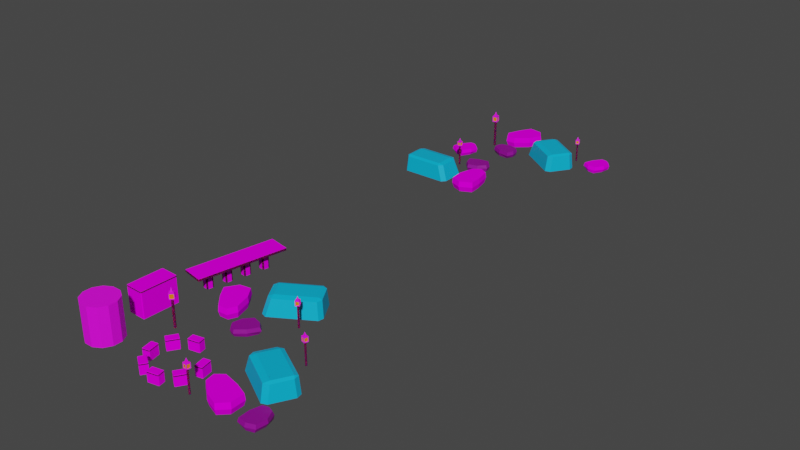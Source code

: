 # Source: debris.blend  (saved by Blender 3.2.14; exported with 4.5.12 LTS)
import bpy
from mathutils import Matrix  # noqa: F401  (used for matrix-valued properties, if any)

bpy.ops.wm.read_factory_settings(use_empty=True)
scene = bpy.context.scene
scene.name = 'Scene'

# ---- collections
col_collection = bpy.data.collections.new('Collection'); scene.collection.children.link(col_collection)

# ---- images (referenced by path relative to the original .blend; pixels are not part of the script)
import os
ASSET_DIR = os.environ.get("B2B_ASSET_DIR", "")  # directory of the original .blend (textures are referenced by path, not embedded)
HERE = os.path.dirname(os.path.abspath(__file__))  # packed textures are extracted next to this script under _unpacked/

def load_image(name, relpath, width, height, colorspace="sRGB"):
    """Load a texture the original file referenced (path relative to the .blend, or extracted next to this script)."""
    p = next((c for c in (os.path.join(HERE, relpath), os.path.join(ASSET_DIR, relpath)) if relpath and os.path.exists(c)), "")
    if p:
        img = bpy.data.images.load(p, check_existing=True)
        img.name = name
    else:  # same state as the original file: an image datablock whose file is absent (Cycles renders it pink)
        img = bpy.data.images.new(name, width, height)
        img.source = "FILE"
        img.filepath = "//" + (relpath or name)
    img.colorspace_settings.name = colorspace
    return img
img_rock_png = load_image('rock.png', 'rock.png', 1024, 1024, 'sRGB')
img_bricks_2_png = load_image('bricks_2.png', 'bricks_2.png', 1024, 1024, 'sRGB')
img_concrete_png = load_image('concrete.png', 'concrete.png', 1024, 1024, 'sRGB')
img_metal_png = load_image('metal.png', 'metal.png', 1024, 1024, 'sRGB')

# ---- materials (node trees are filled in below, after node groups)
mat_rock = bpy.data.materials.new('rock')
mat_rock.use_transparent_shadow = False
mat_brick = bpy.data.materials.new('brick')
mat_brick.use_transparent_shadow = False
mat_concrete_dark = bpy.data.materials.new('concrete_dark')
mat_concrete_dark.use_transparent_shadow = False
mat_concrete_grey = bpy.data.materials.new('concrete_grey')
mat_concrete_grey.use_transparent_shadow = False
mat_metal = bpy.data.materials.new('metal')
mat_metal.use_transparent_shadow = False
mat_glow_lamppost = bpy.data.materials.new('glow_lamppost')
mat_glow_lamppost.use_transparent_shadow = False
mat_gemstone_purple = bpy.data.materials.new('gemstone_purple')
mat_gemstone_purple.use_transparent_shadow = False
mat_gemstone_blue = bpy.data.materials.new('gemstone_blue')
mat_gemstone_blue.use_transparent_shadow = False

# ---- material node trees
mat_rock.use_nodes = True; mat_rock.node_tree.nodes.clear()
_N = mat_rock.node_tree.nodes; _L = mat_rock.node_tree.links
n0 = _N.new('ShaderNodeBsdfPrincipled'); n0.name = 'Principled BSDF'; n0.location = (10, 300)
n0.distribution = 'GGX'
n0.subsurface_method = 'RANDOM_WALK_SKIN'
n0.inputs[3].default_value = 1.45
n0.inputs[13].default_value = 0.0
n0.inputs[27].default_value = (0.0, 0.0, 0.0, 1.0)
n0.inputs[28].default_value = 1.0
n1 = _N.new('ShaderNodeOutputMaterial'); n1.name = 'Material Output'; n1.location = (300, 300)
n2 = _N.new('ShaderNodeTexImage'); n2.name = 'Image Texture'; n2.location = (-280, 280)
n2.image = img_rock_png
_L.new(n0.outputs[0], n1.inputs[0])
_L.new(n2.outputs[0], n0.inputs[0])
n1.is_active_output = True
mat_brick.use_nodes = True; mat_brick.node_tree.nodes.clear()
_N = mat_brick.node_tree.nodes; _L = mat_brick.node_tree.links
n0 = _N.new('ShaderNodeBsdfPrincipled'); n0.name = 'Principled BSDF'; n0.location = (10, 300)
n0.distribution = 'GGX'
n0.subsurface_method = 'RANDOM_WALK_SKIN'
n0.inputs[3].default_value = 1.45
n0.inputs[13].default_value = 0.0
n0.inputs[27].default_value = (0.0, 0.0, 0.0, 1.0)
n0.inputs[28].default_value = 1.0
n1 = _N.new('ShaderNodeOutputMaterial'); n1.name = 'Material Output'; n1.location = (300, 300)
n2 = _N.new('ShaderNodeTexImage'); n2.name = 'Image Texture'; n2.location = (-280, 280)
n2.image = img_bricks_2_png
_L.new(n0.outputs[0], n1.inputs[0])
_L.new(n2.outputs[0], n0.inputs[0])
n1.is_active_output = True
mat_concrete_dark.use_nodes = True; mat_concrete_dark.node_tree.nodes.clear()
_N = mat_concrete_dark.node_tree.nodes; _L = mat_concrete_dark.node_tree.links
n0 = _N.new('ShaderNodeBsdfPrincipled'); n0.name = 'Principled BSDF'; n0.location = (10, 300)
n0.distribution = 'GGX'
n0.subsurface_method = 'RANDOM_WALK_SKIN'
n0.inputs[3].default_value = 1.45
n0.inputs[8].default_value = 1.0
n0.inputs[10].default_value = 0.937
n0.inputs[13].default_value = 0.0
n0.inputs[27].default_value = (0.0, 0.0, 0.0, 1.0)
n0.inputs[28].default_value = 1.0
n1 = _N.new('ShaderNodeOutputMaterial'); n1.name = 'Material Output'; n1.location = (300, 300)
n2 = _N.new('ShaderNodeTexImage'); n2.name = 'Image Texture'; n2.location = (-280, 280)
n2.image = img_concrete_png
n3 = _N.new('ShaderNodeMix'); n3.name = 'Mix'; n3.location = (-160, 180)
n3.data_type = 'RGBA'
n3.inputs[0].default_value = 0.937
n3.inputs[7].default_value = (0.01001, 0.004787, 0.0, 1.0)
_L.new(n0.outputs[0], n1.inputs[0])
_L.new(n2.outputs[0], n3.inputs[6])
_L.new(n3.outputs[2], n0.inputs[0])
n1.is_active_output = True
mat_concrete_grey.use_nodes = True; mat_concrete_grey.node_tree.nodes.clear()
_N = mat_concrete_grey.node_tree.nodes; _L = mat_concrete_grey.node_tree.links
n0 = _N.new('ShaderNodeBsdfPrincipled'); n0.name = 'Principled BSDF'; n0.location = (10, 300)
n0.distribution = 'GGX'
n0.subsurface_method = 'RANDOM_WALK_SKIN'
n0.inputs[3].default_value = 1.45
n0.inputs[13].default_value = 0.0
n0.inputs[27].default_value = (0.0, 0.0, 0.0, 1.0)
n0.inputs[28].default_value = 1.0
n1 = _N.new('ShaderNodeOutputMaterial'); n1.name = 'Material Output'; n1.location = (300, 300)
n2 = _N.new('ShaderNodeTexImage'); n2.name = 'Image Texture'; n2.location = (-280, 280)
n2.image = img_concrete_png
_L.new(n0.outputs[0], n1.inputs[0])
_L.new(n2.outputs[0], n0.inputs[0])
n1.is_active_output = True
mat_metal.use_nodes = True; mat_metal.node_tree.nodes.clear()
_N = mat_metal.node_tree.nodes; _L = mat_metal.node_tree.links
n0 = _N.new('ShaderNodeBsdfPrincipled'); n0.name = 'Principled BSDF'; n0.location = (10, 300)
n0.distribution = 'GGX'
n0.subsurface_method = 'RANDOM_WALK_SKIN'
n0.inputs[3].default_value = 1.45
n0.inputs[27].default_value = (0.0, 0.0, 0.0, 1.0)
n0.inputs[28].default_value = 1.0
n1 = _N.new('ShaderNodeOutputMaterial'); n1.name = 'Material Output'; n1.location = (300, 300)
n2 = _N.new('ShaderNodeTexImage'); n2.name = 'Image Texture'; n2.location = (-280, 280)
n2.image = img_metal_png
_L.new(n0.outputs[0], n1.inputs[0])
_L.new(n2.outputs[0], n0.inputs[0])
n1.is_active_output = True
mat_glow_lamppost.use_nodes = True; mat_glow_lamppost.node_tree.nodes.clear()
_N = mat_glow_lamppost.node_tree.nodes; _L = mat_glow_lamppost.node_tree.links
n0 = _N.new('ShaderNodeBsdfPrincipled'); n0.name = 'Principled BSDF'; n0.location = (10, 300)
n0.distribution = 'GGX'
n0.subsurface_method = 'RANDOM_WALK_SKIN'
n0.inputs[0].default_value = (1.0, 0.2319, 0.0, 1.0)
n0.inputs[3].default_value = 1.45
n0.inputs[27].default_value = (0.0, 0.0, 0.0, 1.0)
n0.inputs[28].default_value = 1.0
n1 = _N.new('ShaderNodeOutputMaterial'); n1.name = 'Material Output'; n1.location = (300, 300)
_L.new(n0.outputs[0], n1.inputs[0])
n1.is_active_output = True
mat_gemstone_purple.use_nodes = True; mat_gemstone_purple.node_tree.nodes.clear()
_N = mat_gemstone_purple.node_tree.nodes; _L = mat_gemstone_purple.node_tree.links
n0 = _N.new('ShaderNodeBsdfPrincipled'); n0.name = 'Principled BSDF'; n0.location = (10, 300)
n0.distribution = 'GGX'
n0.subsurface_method = 'RANDOM_WALK_SKIN'
n0.inputs[0].default_value = (0.2805, 0.0, 0.2883, 1.0)
n0.inputs[3].default_value = 1.45
n0.inputs[27].default_value = (0.0, 0.0, 0.0, 1.0)
n0.inputs[28].default_value = 1.0
n1 = _N.new('ShaderNodeOutputMaterial'); n1.name = 'Material Output'; n1.location = (300, 300)
_L.new(n0.outputs[0], n1.inputs[0])
n1.is_active_output = True
mat_gemstone_blue.use_nodes = True; mat_gemstone_blue.node_tree.nodes.clear()
_N = mat_gemstone_blue.node_tree.nodes; _L = mat_gemstone_blue.node_tree.links
n0 = _N.new('ShaderNodeBsdfPrincipled'); n0.name = 'Principled BSDF'; n0.location = (10, 300)
n0.distribution = 'GGX'
n0.subsurface_method = 'RANDOM_WALK_SKIN'
n0.inputs[0].default_value = (0.0, 0.47, 0.8, 1.0)
n0.inputs[3].default_value = 1.45
n0.inputs[27].default_value = (0.0, 0.0, 0.0, 1.0)
n0.inputs[28].default_value = 1.0
n1 = _N.new('ShaderNodeOutputMaterial'); n1.name = 'Material Output'; n1.location = (300, 300)
_L.new(n0.outputs[0], n1.inputs[0])
n1.is_active_output = True

# ---- world
world_world = bpy.data.worlds.new('World'); scene.world = world_world
world_world.use_nodes = True; world_world.node_tree.nodes.clear()
_N = world_world.node_tree.nodes; _L = world_world.node_tree.links
n0 = _N.new('ShaderNodeOutputWorld'); n0.name = 'World Output'; n0.location = (300, 300)
n1 = _N.new('ShaderNodeBackground'); n1.name = 'Background'; n1.location = (10, 300)
n1.inputs[0].default_value = (0.05088, 0.05088, 0.05088, 1.0)
_L.new(n1.outputs[0], n0.inputs[0])
n0.is_active_output = True
world_world.color = (0.05088, 0.05088, 0.05088)
world_world.use_sun_shadow = False
world_world.sun_shadow_jitter_overblur = 0.0

# ---- meshes
me_cube_072 = bpy.data.meshes.new('Cube.072')
me_cube_072.from_pydata([(-8.258, -13.9, 0.0), (-7.609, -13.76, 10.0), (-9.658, 14.1, 0.0), (-11.06, 12.7, 10.0), (7.142, -13.9, 0.0), (7.982, -14.3, 10.0), (9.942, 14.1, 0.0), (11.34, 15.5, 10.0), (-11.62, 0.09657, 0.0), (-13.02, -1.303, 10.0), (11.9, 0.09657, 0.0), (11.9, 0.09657, 10.0), (0.1417, 16.9, 0.0), (0.1417, 16.9, 10.0), (0.1417, -16.7, 0.0), (0.1417, -16.54, 10.0), (0.1417, 0.09657, 10.0), (0.1417, 0.09657, 0.0), (-8.482, -15.42, 5.0), (-12.04, 14.1, 5.0), (12.32, 16.9, 5.0), (8.766, -15.42, 5.0), (13.08, 0.09657, 5.0), (-14.19, -1.303, 5.0), (0.1417, -17.88, 5.0), (0.1417, 18.58, 5.0)], [], [(23, 9, 3, 19), (25, 13, 7, 20), (22, 11, 5, 21), (24, 15, 1, 18), (17, 10, 4, 14), (16, 9, 1, 15), (13, 3, 9, 16), (12, 6, 10, 17), (20, 7, 11, 22), (18, 1, 9, 23), (2, 12, 17, 8), (7, 13, 16, 11), (11, 16, 15, 5), (8, 17, 14, 0), (21, 5, 15, 24), (19, 3, 13, 25), (2, 19, 25, 12), (4, 21, 24, 14), (0, 18, 23, 8), (6, 20, 22, 10), (14, 24, 18, 0), (10, 22, 21, 4), (12, 25, 20, 6), (8, 23, 19, 2)])
_uv = me_cube_072.uv_layers.new(name='UVMap')
_uv.uv.foreach_set('vector', [0.61, 0.3287, 0.6111, 0.399, 0.4676, 0.3962, 0.4639, 0.325, 0.8588, 0.4805, 0.8625, 0.5566, 0.7435, 0.5659, 0.7424, 0.4949, 0.585, 0.4907, 0.5823, 0.5637, 0.4252, 0.5603, 0.4268, 0.4874, 0.8525, 0.3252, 0.8444, 0.4046, 0.7532, 0.3992, 0.759, 0.3243, 0.01557, -1.427, 0.03107, -1.187, -0.1263, -1.214, -0.2484, -1.293, 0.4424, 0.4601, 0.2745, 0.4294, 0.3561, 0.2745, 0.4584, 0.2462, 0.4262, 0.6762, 0.2862, 0.6114, 0.2745, 0.4294, 0.4424, 0.4601, 0.3055, -1.341, 0.1727, -1.201, 0.03107, -1.187, 0.01557, -1.427, 0.7424, 0.4949, 0.7435, 0.5659, 0.5823, 0.5637, 0.585, 0.4907, 0.759, 0.3243, 0.7532, 0.3992, 0.6111, 0.399, 0.61, 0.3287, 0.2056, 2.192, 0.345, 2.336, 0.03766, 2.427, 0.06108, 2.171, 0.5716, 0.669, 0.4262, 0.6762, 0.4424, 0.4601, 0.5936, 0.4715, 0.5936, 0.4715, 0.4424, 0.4601, 0.4584, 0.2462, 0.5571, 0.2826, 0.06108, 2.171, 0.03766, 2.427, -0.248, 2.278, -0.09313, 2.178, 0.4268, 0.4874, 0.4252, 0.5603, 0.3375, 0.5574, 0.336, 0.4807, 0.4639, 0.325, 0.4676, 0.3962, 0.3415, 0.3983, 0.336, 0.3199, 0.4523, 0.254, 0.4639, 0.325, 0.336, 0.3199, 0.3466, 0.2458, 0.4295, 0.4124, 0.4268, 0.4874, 0.336, 0.4807, 0.3481, 0.4046, 0.7484, 0.2505, 0.759, 0.3243, 0.61, 0.3287, 0.597, 0.2517, 0.7354, 0.4187, 0.7424, 0.4949, 0.585, 0.4907, 0.5855, 0.4171, 0.8465, 0.2458, 0.8525, 0.3252, 0.759, 0.3243, 0.7484, 0.2505, 0.5855, 0.4171, 0.585, 0.4907, 0.4268, 0.4874, 0.4295, 0.4124, 0.844, 0.4046, 0.8588, 0.4805, 0.7424, 0.4949, 0.7354, 0.4187, 0.597, 0.2517, 0.61, 0.3287, 0.4639, 0.325, 0.4523, 0.254])
me_cube_072.materials.append(mat_rock)
me_cube_072.update()
me_cube_021 = bpy.data.meshes.new('Cube.021')
me_cube_021.from_pydata([(-4.0, 5.0, 0.0), (-4.0, 5.0, 23.0), (-4.0, -5.0, 0.0), (-4.0, -5.0, 23.0), (4.0, 5.0, 23.0), (4.0, -5.0, 0.0), (4.0, 5.0, 0.0), (4.0, -5.0, 23.0), (-5.0, 4.0, 0.0), (-5.0, 4.0, 23.0), (5.0, 4.0, 0.0), (5.0, 4.0, 23.0), (-4.0, 4.0, 23.0), (-4.0, 4.0, 0.0), (4.0, 4.0, 23.0), (4.0, 4.0, 0.0), (-5.0, -4.0, 0.0), (5.0, -4.0, 23.0), (-4.0, -4.0, 23.0), (-4.0, -4.0, 0.0), (4.0, -4.0, 23.0), (4.0, -4.0, 0.0), (-5.0, -4.0, 23.0), (5.0, -4.0, 0.0), (-5.0, -3.0, 23.0), (5.0, -3.0, 0.0), (-5.0, -3.0, 0.0), (5.0, -3.0, 23.0), (-4.0, -3.0, 23.0), (-4.0, -3.0, 0.0), (4.0, -3.0, 23.0), (4.0, -3.0, 0.0), (-5.0, 2.95, 23.0), (5.0, 2.95, 0.0), (-5.0, 2.95, 0.0), (5.0, 2.95, 23.0), (-4.0, 2.95, 23.0), (-4.0, 2.95, 0.0), (4.0, 2.95, 23.0), (4.0, 2.95, 0.0), (-3.0, 5.0, 0.0), (-3.0, -5.0, 23.0), (-3.0, 5.0, 23.0), (-3.0, -5.0, 0.0), (-3.0, 4.0, 0.0), (-3.0, 4.0, 23.0), (-3.0, -4.0, 0.0), (-3.0, -4.0, 23.0), (-3.0, -3.0, 23.0), (-3.0, -3.0, 0.0), (-3.0, 2.95, 0.0), (-3.0, 2.95, 23.0), (3.0, 5.0, 23.0), (3.0, -5.0, 0.0), (3.0, 4.0, 23.0), (3.0, -4.0, 23.0), (3.0, -3.0, 23.0), (3.0, 2.95, 23.0), (3.0, 5.0, 0.0), (3.0, -5.0, 23.0), (3.0, 4.0, 0.0), (3.0, -4.0, 0.0), (3.0, -3.0, 0.0), (3.0, 2.95, 0.0)], [], [(8, 0, 13), (10, 15, 6), (5, 21, 23), (16, 2, 3, 22), (23, 17, 7, 5), (18, 22, 3), (47, 18, 3, 41), (43, 41, 3, 2), (7, 17, 20), (61, 21, 5, 53), (58, 52, 4, 6), (58, 6, 15, 60), (11, 4, 14), (8, 9, 1, 0), (42, 1, 12, 45), (9, 12, 1), (10, 6, 4, 11), (34, 32, 9, 8), (2, 16, 19), (62, 31, 21, 61), (27, 30, 20, 17), (26, 29, 19, 16), (48, 28, 18, 47), (28, 24, 22, 18), (31, 25, 23, 21), (25, 27, 17, 23), (33, 35, 27, 25), (39, 33, 25, 31), (36, 32, 24, 28), (51, 36, 28, 48), (34, 37, 29, 26), (35, 38, 30, 27), (63, 39, 31, 62), (16, 22, 24, 26), (60, 15, 39, 63), (11, 14, 38, 35), (8, 13, 37, 34), (45, 12, 36, 51), (12, 9, 32, 36), (15, 10, 33, 39), (10, 11, 35, 33), (26, 24, 32, 34), (54, 45, 51, 57), (13, 44, 50, 37), (37, 50, 49, 29), (57, 51, 48, 56), (56, 48, 47, 55), (29, 49, 46, 19), (52, 42, 45, 54), (0, 40, 44, 13), (0, 1, 42, 40), (19, 46, 43, 2), (53, 59, 41, 43), (55, 47, 41, 59), (20, 55, 59, 7), (5, 7, 59, 53), (4, 52, 54, 14), (30, 56, 55, 20), (38, 57, 56, 30), (14, 54, 57, 38), (44, 60, 63, 50), (50, 63, 62, 49), (49, 62, 61, 46), (40, 58, 60, 44), (40, 42, 52, 58), (46, 61, 53, 43)])
me_cube_021.polygons.foreach_set('material_index', [0, 0, 0, 1, 1, 0, 0, 1, 0, 0, 1, 0, 0, 1, 0, 0, 1, 1, 0, 0, 0, 0, 0, 0, 0, 1, 0, 0, 0, 0, 0, 0, 0, 1, 0, 0, 0, 0, 0, 0, 1, 0, 0, 0, 0, 0, 0, 0, 0, 0, 1, 0, 0, 0, 0, 1, 0, 0, 0, 0, 0, 0, 0, 0, 0, 0])
_uv = me_cube_021.uv_layers.new(name='UVMap')
_uv.uv.foreach_set('vector', [0.125, 0.5375, 0.15, 0.5, 0.15, 0.5375, 0.375, 0.5375, 0.3525, 0.5375, 0.3525, 0.5, 0.3525, 0.75, 0.3525, 0.7181, 0.375, 0.7181, -0.2813, 1.271, -0.3759, 1.271, -0.3759, -0.2681, -0.2813, -0.2681, 1.097, 1.433, -0.4429, 1.433, -0.4429, 1.338, 1.097, 1.338, 0.85, 0.7181, 0.875, 0.7181, 0.85, 0.75, 0.8298, 0.7181, 0.85, 0.7181, 0.85, 0.75, 0.8298, 0.75, -0.4429, 1.271, -0.4429, -0.2681, -0.3759, -0.2681, -0.3759, 1.271, 0.6475, 0.75, 0.625, 0.7181, 0.6475, 0.7181, 0.3252, 0.7181, 0.3525, 0.7181, 0.3525, 0.75, 0.3252, 0.75, 1.097, -0.2681, -0.4429, -0.2681, -0.4429, -0.335, 1.097, -0.3351, 0.3252, 0.5, 0.3525, 0.5, 0.3525, 0.5375, 0.3252, 0.5375, 0.625, 0.5375, 0.6475, 0.5, 0.6475, 0.5375, 1.167, 1.04, 1.167, -0.5, 1.262, -0.5, 1.262, 1.04, 0.8298, 0.5, 0.85, 0.5, 0.85, 0.5375, 0.8298, 0.5375, 0.875, 0.5375, 0.85, 0.5375, 0.85, 0.5, 1.097, -0.4297, 1.097, -0.3351, -0.4429, -0.335, -0.4429, -0.4297, 1.097, 1.04, 1.097, -0.5, 1.167, -0.5, 1.167, 1.04, 0.15, 0.75, 0.125, 0.7181, 0.15, 0.7181, 0.3252, 0.7001, 0.3525, 0.7001, 0.3525, 0.7181, 0.3252, 0.7181, 0.625, 0.7001, 0.6475, 0.7001, 0.6475, 0.7181, 0.625, 0.7181, 0.125, 0.7001, 0.15, 0.7001, 0.15, 0.7181, 0.125, 0.7181, 0.8298, 0.7001, 0.85, 0.7001, 0.85, 0.7181, 0.8298, 0.7181, 0.85, 0.7001, 0.875, 0.7001, 0.875, 0.7181, 0.85, 0.7181, 0.3525, 0.7001, 0.375, 0.7001, 0.375, 0.7181, 0.3525, 0.7181, 1.097, 1.5, -0.4429, 1.5, -0.4429, 1.433, 1.097, 1.433, 0.5042, 1.436, 0.5042, -0.4887, 1.002, -0.4887, 1.002, 1.436, 0.3525, 0.5619, 0.375, 0.5619, 0.375, 0.7001, 0.3525, 0.7001, 0.85, 0.5619, 0.875, 0.5619, 0.875, 0.7001, 0.85, 0.7001, 0.8298, 0.5619, 0.85, 0.5619, 0.85, 0.7001, 0.8298, 0.7001, 0.125, 0.5619, 0.15, 0.5619, 0.15, 0.7001, 0.125, 0.7001, 0.625, 0.5619, 0.6475, 0.5619, 0.6475, 0.7001, 0.625, 0.7001, 0.3252, 0.5619, 0.3525, 0.5619, 0.3525, 0.7001, 0.3252, 0.7001, -0.2813, 1.271, -0.2813, -0.2681, -0.2143, -0.2681, -0.2143, 1.271, 0.3252, 0.5375, 0.3525, 0.5375, 0.3525, 0.5619, 0.3252, 0.5619, 0.625, 0.5375, 0.6475, 0.5375, 0.6475, 0.5619, 0.625, 0.5619, 0.125, 0.5375, 0.15, 0.5375, 0.15, 0.5619, 0.125, 0.5619, 0.8298, 0.5375, 0.85, 0.5375, 0.85, 0.5619, 0.8298, 0.5619, 0.85, 0.5375, 0.875, 0.5375, 0.875, 0.5619, 0.85, 0.5619, 0.3525, 0.5375, 0.375, 0.5375, 0.375, 0.5619, 0.3525, 0.5619, 1.097, -0.4297, -0.4429, -0.4297, -0.4429, -0.5, 1.097, -0.5, 1.5, -0.4887, 1.5, 1.436, 1.002, 1.436, 1.002, -0.4887, 0.6748, 0.5375, 0.8298, 0.5375, 0.8298, 0.5619, 0.6748, 0.5619, 0.15, 0.5375, 0.1702, 0.5375, 0.1702, 0.5619, 0.15, 0.5619, 0.15, 0.5619, 0.1702, 0.5619, 0.1702, 0.7001, 0.15, 0.7001, 0.6748, 0.5619, 0.8298, 0.5619, 0.8298, 0.7001, 0.6748, 0.7001, 0.6748, 0.7001, 0.8298, 0.7001, 0.8298, 0.7181, 0.6748, 0.7181, 0.15, 0.7001, 0.1702, 0.7001, 0.1702, 0.7181, 0.15, 0.7181, 0.6748, 0.5, 0.8298, 0.5, 0.8298, 0.5375, 0.6748, 0.5375, 0.15, 0.5, 0.1702, 0.5, 0.1702, 0.5375, 0.15, 0.5375, 1.262, 1.04, 1.262, -0.5, 1.329, -0.5, 1.329, 1.04, 0.15, 0.7181, 0.1702, 0.7181, 0.1702, 0.75, 0.15, 0.75, 0.5042, -0.4887, 0.5042, 1.436, 0.002092, 1.436, 0.002093, -0.4887, 0.6748, 0.7181, 0.8298, 0.7181, 0.8298, 0.75, 0.6748, 0.75, 0.6475, 0.7181, 0.6748, 0.7181, 0.6748, 0.75, 0.6475, 0.75, 1.097, 1.338, -0.4429, 1.338, -0.4429, 1.271, 1.097, 1.271, 0.6475, 0.5, 0.6748, 0.5, 0.6748, 0.5375, 0.6475, 0.5375, 0.6475, 0.7001, 0.6748, 0.7001, 0.6748, 0.7181, 0.6475, 0.7181, 0.6475, 0.5619, 0.6748, 0.5619, 0.6748, 0.7001, 0.6475, 0.7001, 0.6475, 0.5375, 0.6748, 0.5375, 0.6748, 0.5619, 0.6475, 0.5619, 0.1702, 0.5375, 0.3252, 0.5375, 0.3252, 0.5619, 0.1702, 0.5619, 0.1702, 0.5619, 0.3252, 0.5619, 0.3252, 0.7001, 0.1702, 0.7001, 0.1702, 0.7001, 0.3252, 0.7001, 0.3252, 0.7181, 0.1702, 0.7181, 0.1702, 0.5, 0.3252, 0.5, 0.3252, 0.5375, 0.1702, 0.5375, -0.5, 1.436, -0.5, -0.4887, 0.002092, -0.4887, 0.002092, 1.436, 0.1702, 0.7181, 0.3252, 0.7181, 0.3252, 0.75, 0.1702, 0.75])
me_cube_021.materials.append(mat_brick)
me_cube_021.materials.append(mat_concrete_dark)
me_cube_021.update()
me_cube_068 = bpy.data.meshes.new('Cube.068')
me_cube_068.from_pydata([(-7.655, -4.637, 13.45), (-7.655, 4.637, 13.45), (7.655, -4.637, 13.45), (7.655, 4.637, 13.45), (-7.596, -5.25, -1.096), (-8.064, -4.548, -1.096), (-8.064, 4.548, -1.096), (-7.596, 5.25, -1.096), (8.064, -4.548, -1.096), (7.596, -5.25, -1.096), (7.596, 5.25, -1.096), (8.064, 4.548, -1.096), (-7.596, -5.25, 11.27), (-8.064, -4.548, 11.27), (-8.064, 4.548, 11.27), (-7.596, 5.25, 11.27), (7.596, 5.25, 11.27), (8.064, 4.548, 11.27), (8.064, -4.548, 11.27), (7.596, -5.25, 11.27), (-8.064, -4.548, 12.84), (-7.596, -5.25, 12.84), (-7.794, -4.845, 13.25), (-7.596, 5.25, 12.84), (-8.064, 4.548, 12.84), (-7.794, 4.845, 13.25), (7.596, -5.25, 12.84), (8.064, -4.548, 12.84), (7.794, -4.845, 13.25), (8.064, 4.548, 12.84), (7.596, 5.25, 12.84), (7.794, 4.845, 13.25)], [], [(3, 1, 0, 2), (2, 0, 22, 21, 26, 28), (15, 23, 30, 16), (9, 19, 12, 4), (17, 29, 27, 18), (7, 15, 16, 10), (19, 26, 21, 12), (11, 17, 18, 8), (6, 7, 10, 11, 8, 9, 4, 5), (1, 3, 31, 30, 23, 25), (3, 2, 28, 27, 29, 31), (0, 1, 25, 24, 20, 22), (13, 20, 24, 14), (20, 21, 22), (23, 24, 25), (26, 27, 28), (29, 30, 31), (15, 7, 6, 14), (17, 11, 10, 16), (19, 9, 8, 18), (4, 12, 13, 5), (18, 27, 26, 19), (20, 13, 12, 21), (23, 15, 14, 24), (29, 17, 16, 30), (5, 13, 14, 6)])
me_cube_068.polygons.foreach_set('material_index', [1, 1, 2, 0, 2, 0, 2, 0, 0, 1, 1, 1, 2, 1, 1, 1, 1, 0, 0, 0, 0, 2, 2, 2, 2, 0])
_k = set([(4, 5), (4, 9), (5, 6), (6, 7), (7, 10), (8, 9), (8, 11), (10, 11)])
me_cube_068.attributes.new('sharp_edge', 'BOOLEAN', 'EDGE').data.foreach_set('value', [ (min(e.vertices), max(e.vertices)) in _k for e in me_cube_068.edges])
_uv = me_cube_068.uv_layers.new(name='UVMap')
_uv.uv.foreach_set('vector', [0.6146, 0.04689, 0.6156, 0.9414, 0.05377, 0.9531, 0.0527, 0.05865, 0.0527, 0.05865, 0.05377, 0.9531, 0.03907, 0.9651, 8.173e-05, 0.9628, 8.209e-05, 0.0494, 0.03779, 0.04675, 0.05912, 1.399, -0.02888, 1.399, -0.02888, 0.5473, 0.05912, 0.5473, 1.2, 1.103, 1.2, -0.2412, 2.851, -0.2412, 2.851, 1.103, 0.05912, 0.5, -0.02888, 0.5, -0.02888, -0.01011, 0.05912, -0.01011, -1.624, 1.103, -1.624, -0.2412, 0.0274, -0.2412, 0.0274, 1.103, 0.05912, -0.05739, -0.02888, -0.05739, -0.02888, -0.9093, 0.05912, -0.9093, 0.1191, 1.103, 0.1191, -0.2412, 1.108, -0.2412, 1.108, 1.103, 0.125, 0.5167, 0.1323, 0.5, 0.3677, 0.5, 0.375, 0.5167, 0.375, 0.7333, 0.3677, 0.75, 0.1323, 0.75, 0.125, 0.7333, 0.6156, 0.9414, 0.6146, 0.04689, 0.6293, 0.03489, 0.6683, 0.03717, 0.6683, 0.9506, 0.6305, 0.9533, 0.6146, 0.04689, 0.0527, 0.05865, 0.03779, 0.04675, 0.04651, 0.01081, 0.6201, 8.173e-05, 0.6293, 0.03489, 0.05377, 0.9531, 0.6156, 0.9414, 0.6305, 0.9533, 0.6218, 0.9892, 0.04826, 0.9999, 0.03907, 0.9651, 0.05912, 1.957, -0.02888, 1.957, -0.02888, 1.446, 0.05912, 1.446, 0.04826, 0.9999, 8.173e-05, 0.9628, 0.03907, 0.9651, 0.6683, 0.9506, 0.6218, 0.9892, 0.6305, 0.9533, 8.209e-05, 0.0494, 0.04651, 0.01081, 0.03779, 0.04675, 0.6201, 8.173e-05, 0.6683, 0.03717, 0.6293, 0.03489, -1.624, -0.2412, -1.624, 1.103, -1.716, 1.103, -1.716, -0.2412, 0.1191, -0.2412, 0.1191, 1.103, 0.0274, 1.103, 0.0274, -0.2412, 1.2, -0.2412, 1.2, 1.103, 1.108, 1.103, 1.108, -0.2412, 2.851, 1.103, 2.851, -0.2412, 2.943, -0.2412, 2.943, 1.103, 0.05912, -0.01011, -0.02888, -0.01011, -0.02888, -0.05739, 0.05912, -0.05739, -0.02888, -0.9566, 0.05912, -0.9566, 0.05912, -0.9093, -0.02888, -0.9093, -0.02888, 1.399, 0.05912, 1.399, 0.05912, 1.446, -0.02888, 1.446, -0.02888, 0.5, 0.05912, 0.5, 0.05912, 0.5473, -0.02888, 0.5473, -2.705, 1.103, -2.705, -0.2412, -1.716, -0.2412, -1.716, 1.103])
me_cube_068.materials.append(mat_brick)
me_cube_068.materials.append(mat_concrete_grey)
me_cube_068.materials.append(mat_concrete_dark)
me_cube_068.update()
me_cylinder = bpy.data.meshes.new('Cylinder')
me_cylinder.from_pydata([(0.0001035, 1.728, 0.0), (0.0001035, 1.728, 39.2), (1.497, 0.864, 0.0), (1.497, 0.864, 39.2), (1.497, -0.864, 0.0), (1.497, -0.864, 39.2), (0.0001034, -1.728, 0.0), (0.0001034, -1.728, 39.2), (-1.496, -0.864, 0.0), (-1.496, -0.864, 39.2), (-1.496, 0.864, 0.0), (-1.496, 0.864, 39.2), (-3.6, -3.6, 39.2), (-3.6, -3.6, 47.8), (-3.6, 3.6, 39.2), (-3.6, 3.6, 47.8), (3.6, -3.6, 39.2), (3.6, -3.6, 47.8), (3.6, 3.6, 39.2), (3.6, 3.6, 47.8), (-1.62, -1.62, 48.82), (-1.62, 1.62, 48.82), (1.62, 1.62, 48.82), (1.62, -1.62, 48.82), (0.0, 0.0, 54.8), (-2.88, -3.6, 40.16), (-2.88, -3.6, 46.84), (2.88, -3.6, 46.84), (2.88, -3.6, 40.16), (3.6, 2.88, 46.84), (3.6, 2.88, 40.16), (3.6, -2.88, 40.16), (3.6, -2.88, 46.84), (-2.88, 3.6, 46.84), (-2.88, 3.6, 40.16), (2.88, 3.6, 40.16), (2.88, 3.6, 46.84), (-3.6, 2.88, 40.16), (-3.6, -2.88, 40.16), (-3.6, -2.88, 46.84), (-3.6, 2.88, 46.84), (-2.88, -3.0, 40.16), (-2.88, -3.0, 46.84), (2.88, -3.0, 46.84), (2.88, -3.0, 40.16), (3.0, 2.88, 46.84), (3.0, 2.88, 40.16), (3.0, -2.88, 40.16), (3.0, -2.88, 46.84), (-3.0, 2.88, 40.16), (-3.0, -2.88, 40.16), (-3.0, -2.88, 46.84), (-3.0, 2.88, 46.84), (-2.88, 3.0, 46.84), (-2.88, 3.0, 40.16), (2.88, 3.0, 40.16), (2.88, 3.0, 46.84), (-0.917, 0.9171, 37.93), (-0.917, -0.917, 37.93), (0.9171, 0.9171, 37.93), (0.9171, -0.917, 37.93)], [], [(0, 1, 3, 2), (2, 3, 5, 4), (4, 5, 7, 6), (6, 7, 9, 8), (8, 9, 11, 10), (10, 11, 1, 0), (0, 2, 4, 6, 8, 10), (13, 15, 40, 39), (19, 18, 35, 36), (18, 19, 29, 30), (17, 13, 26, 27), (14, 18, 59, 57), (17, 19, 22, 23), (20, 23, 24), (15, 13, 20, 21), (13, 17, 23, 20), (19, 15, 21, 22), (22, 21, 24), (23, 22, 24), (21, 20, 24), (28, 27, 43, 44), (16, 17, 27, 28), (13, 12, 25, 26), (12, 16, 28, 25), (29, 32, 48, 45), (17, 16, 31, 32), (16, 18, 30, 31), (19, 17, 32, 29), (36, 35, 55, 56), (18, 14, 34, 35), (15, 19, 36, 33), (14, 15, 33, 34), (39, 40, 52, 51), (14, 12, 38, 37), (15, 14, 37, 40), (12, 13, 39, 38), (44, 43, 42, 41), (25, 28, 44, 41), (26, 25, 41, 42), (27, 26, 42, 43), (46, 45, 48, 47), (30, 29, 45, 46), (32, 31, 47, 48), (31, 30, 46, 47), (50, 51, 52, 49), (37, 38, 50, 49), (40, 37, 49, 52), (38, 39, 51, 50), (54, 53, 56, 55), (35, 34, 54, 55), (33, 36, 56, 53), (34, 33, 53, 54), (57, 59, 60, 58), (12, 14, 57, 58), (18, 16, 60, 59), (16, 12, 58, 60)])
me_cylinder.polygons.foreach_set('material_index', [1, 1, 1, 1, 1, 1, 0, 0, 0, 0, 0, 0, 0, 0, 0, 0, 0, 0, 0, 0, 0, 0, 0, 0, 0, 0, 0, 0, 0, 0, 0, 0, 0, 0, 0, 0, 2, 0, 0, 0, 2, 0, 0, 0, 2, 0, 0, 0, 2, 0, 0, 0, 0, 0, 0, 0])
_uv = me_cylinder.uv_layers.new(name='UVMap')
_uv.uv.foreach_set('vector', [-0.1046, 2.0, -0.1046, -1.0, 2.384e-07, -1.0, -7.451e-08, 2.0, -7.451e-08, 2.0, 2.384e-07, -1.0, 0.1046, -1.0, 0.1046, 2.0, 0.1046, 2.0, 0.1046, -1.0, 0.2092, -1.0, 0.2092, 2.0, 0.2092, 2.0, 0.2092, -1.0, 0.3138, -1.0, 0.3138, 2.0, 0.3138, 2.0, 0.3138, -1.0, 0.4184, -1.0, 0.4184, 2.0, -0.2092, 2.0, -0.2092, -1.0, -0.1046, -1.0, -0.1046, 2.0, 0.75, 0.49, 0.9578, 0.37, 0.9578, 0.13, 0.75, 0.01, 0.5422, 0.13, 0.5422, 0.37, 0.588, 0.4148, 0.9243, 0.08159, 0.8791, 0.2196, 0.6099, 0.4426, 0.1806, 0.6012, 0.2627, 1.3, 0.2138, 1.21, 0.155, 0.6519, 0.2627, 1.3, 0.1806, 0.6012, 0.215, 0.6474, 0.285, 1.117, 0.3913, 0.5279, 0.588, 0.4148, 0.5678, 0.4709, 0.4174, 0.5588, 0.4359, 0.6887, 0.1983, 0.687, 0.2875, 0.5459, 0.3433, 0.5479, 0.3913, 0.5279, 0.1806, 0.6012, 0.2012, 0.4457, 0.3796, 0.3624, 0.5434, 0.2161, 0.3796, 0.3624, 0.2333, -0.3205, 0.9243, 0.08159, 0.588, 0.4148, 0.5434, 0.2161, 0.6973, -0.02993, 0.588, 0.4148, 0.3913, 0.5279, 0.3796, 0.3624, 0.5434, 0.2161, 0.1806, 0.6012, -0.1592, 0.4473, -0.005409, 0.3378, 0.2012, 0.4457, 0.2012, 0.4457, -0.005409, 0.3378, 0.2333, -0.3205, 0.3796, 0.3624, 0.2012, 0.4457, 0.2333, -0.3205, 0.6973, -0.02993, 0.5434, 0.2161, 0.2333, -0.3205, 0.4694, 0.7847, 0.4174, 0.5588, 0.4369, 0.57, 0.4757, 0.7612, 0.4588, 0.8191, 0.3913, 0.5279, 0.4174, 0.5588, 0.4694, 0.7847, 0.588, 0.4148, 0.609, 0.7818, 0.5889, 0.7473, 0.5678, 0.4709, 0.609, 0.7818, 0.4588, 0.8191, 0.4694, 0.7847, 0.5889, 0.7473, 0.215, 0.6474, 0.3796, 0.5724, 0.3741, 0.6037, 0.2425, 0.661, 0.3913, 0.5279, 0.4588, 0.8191, 0.4395, 0.8078, 0.3796, 0.5724, 0.4588, 0.8191, 0.2627, 1.3, 0.285, 1.117, 0.4395, 0.8078, 0.1806, 0.6012, 0.3913, 0.5279, 0.3796, 0.5724, 0.215, 0.6474, 0.155, 0.6519, 0.2138, 1.21, 0.1693, 1.162, 0.1331, 0.6928, 0.2627, 1.3, -0.2243, 1.32, -0.1735, 1.23, 0.2138, 1.21, -0.1592, 0.4473, 0.1806, 0.6012, 0.155, 0.6519, -0.126, 0.5639, -0.2243, 1.32, -0.1592, 0.4473, -0.126, 0.5639, -0.1735, 1.23, 0.6099, 0.4426, 0.8791, 0.2196, 0.851, 0.3104, 0.6329, 0.4623, 0.9243, 1.033, 0.609, 0.7818, 0.6317, 0.7469, 0.8807, 0.8906, 0.9243, 0.08159, 0.9243, 1.033, 0.8807, 0.8906, 0.8791, 0.2196, 0.609, 0.7818, 0.588, 0.4148, 0.6099, 0.4426, 0.6317, 0.7469, 0.4757, 0.7612, 0.4369, 0.57, 0.5579, 0.5081, 0.5719, 0.7346, 0.5889, 0.7473, 0.4694, 0.7847, 0.4757, 0.7612, 0.5719, 0.7346, 0.5678, 0.4709, 0.5889, 0.7473, 0.5719, 0.7346, 0.5579, 0.5081, 0.4174, 0.5588, 0.5678, 0.4709, 0.5579, 0.5081, 0.4369, 0.57, 0.2919, 1.023, 0.2425, 0.661, 0.3741, 0.6037, 0.4199, 0.8028, 0.285, 1.117, 0.215, 0.6474, 0.2425, 0.661, 0.2919, 1.023, 0.3796, 0.5724, 0.4395, 0.8078, 0.4199, 0.8028, 0.3741, 0.6037, 0.4395, 0.8078, 0.285, 1.117, 0.2919, 1.023, 0.4199, 0.8028, 0.6461, 0.7198, 0.6329, 0.4623, 0.851, 0.3104, 0.84, 0.8285, 0.8807, 0.8906, 0.6317, 0.7469, 0.6461, 0.7198, 0.84, 0.8285, 0.8791, 0.2196, 0.8807, 0.8906, 0.84, 0.8285, 0.851, 0.3104, 0.6317, 0.7469, 0.6099, 0.4426, 0.6329, 0.4623, 0.6461, 0.7198, -0.1375, 1.159, -0.08954, 0.6171, 0.1331, 0.6928, 0.1693, 1.162, 0.2138, 1.21, -0.1735, 1.23, -0.1375, 1.159, 0.1693, 1.162, -0.126, 0.5639, 0.155, 0.6519, 0.1331, 0.6928, -0.08954, 0.6171, -0.1735, 1.23, -0.126, 0.5639, -0.08954, 0.6171, -0.1375, 1.159, -0.2243, 1.32, 0.2627, 1.3, 0.4588, 0.8191, 0.609, 0.7818, 0.4359, 0.3113, 0.4359, 0.6887, 0.3433, 0.5479, 0.3442, 0.4562, 0.1983, 0.687, 0.197, 0.3116, 0.2862, 0.4578, 0.2875, 0.5459, 0.197, 0.3116, 0.4359, 0.3113, 0.3442, 0.4562, 0.2862, 0.4578])
me_cylinder.materials.append(mat_metal)
me_cylinder.materials.append(mat_concrete_dark)
me_cylinder.materials.append(mat_glow_lamppost)
me_cylinder.update()
me_cube_069 = bpy.data.meshes.new('Cube.069')
me_cube_069.from_pydata([(-3.192, -3.68, 0.064), (-3.192, -3.68, 0.736), (-3.192, 21.68, 0.064), (-3.192, 21.68, 0.736), (3.192, -3.68, 0.064), (3.192, -3.68, 0.736), (3.192, 21.68, 0.064), (3.192, 21.68, 0.736)], [], [(0, 1, 3, 2), (2, 3, 7, 6), (6, 7, 5, 4), (4, 5, 1, 0), (2, 6, 4, 0), (7, 3, 1, 5)])
me_cube_069.polygons.foreach_set('material_index', [1, 1, 1, 1, 1, 0])
_uv = me_cube_069.uv_layers.new(name='UVMap')
_uv.uv.foreach_set('vector', [0.05822, 5.5, -0.04763, 5.5, -0.04763, 1.506, 0.05821, 1.506, 0.05821, 1.506, -0.04763, 1.506, -0.04763, 0.5, 0.05821, 0.5, 0.05821, 0.5, -0.04763, 0.5, -0.04763, -3.494, 0.05822, -3.494, 0.05822, -3.494, -0.04763, -3.494, -0.04763, -4.5, 0.05822, -4.5, 1.233, -2.148, -0.04666, -2.127, 0.0366, 2.956, 1.316, 2.935, -0.5854, -4.128, 1.706, -4.166, 1.855, 4.936, -0.4363, 4.973])
me_cube_069.materials.append(mat_concrete_grey)
me_cube_069.materials.append(mat_concrete_dark)
me_cube_069.update()
me_cube_067 = bpy.data.meshes.new('Cube.067')
me_cube_067.from_pydata([(-15.45, -19.16, 0.0), (-16.49, -20.38, 16.0), (-9.23, 20.52, 0.0), (-9.864, 21.85, 16.0), (15.68, -18.54, 0.0), (16.66, -19.73, 16.0), (12.37, 20.52, 0.0), (13.13, 21.85, 16.0), (-15.89, -0.7352, 0.0), (-16.95, -0.7751, 16.0), (15.61, -1.081, 0.0), (16.58, -1.143, 16.0), (1.57, 27.0, 0.0), (1.634, 28.75, 16.0), (-1.412, -25.64, 0.0), (-1.542, -27.28, 16.0), (1.634, -1.143, 16.0), (1.57, -1.081, 0.0), (-17.23, -21.27, 8.0), (-10.32, 22.81, 8.0), (13.68, 22.81, 8.0), (17.36, -20.59, 8.0), (17.28, -1.188, 8.0), (-17.72, -0.8038, 8.0), (-1.635, -28.47, 8.0), (1.679, 30.01, 8.0)], [], [(23, 9, 3, 19), (25, 13, 7, 20), (22, 11, 5, 21), (24, 15, 1, 18), (17, 10, 4, 14), (16, 9, 1, 15), (13, 3, 9, 16), (12, 6, 10, 17), (20, 7, 11, 22), (18, 1, 9, 23), (2, 12, 17, 8), (7, 13, 16, 11), (11, 16, 15, 5), (8, 17, 14, 0), (21, 5, 15, 24), (19, 3, 13, 25), (2, 19, 25, 12), (4, 21, 24, 14), (0, 18, 23, 8), (6, 20, 22, 10), (14, 24, 18, 0), (10, 22, 21, 4), (12, 25, 20, 6), (8, 23, 19, 2)])
_uv = me_cube_067.uv_layers.new(name='UVMap')
_uv.uv.foreach_set('vector', [-0.5204, 0.5223, -0.5411, 0.6817, -0.939, 0.6325, -0.9245, 0.4705, 1.343, 0.4313, 1.358, 0.6023, 1.125, 0.6335, 1.112, 0.4725, 0.7145, 0.5204, 0.7344, 0.6809, 0.4213, 0.7143, 0.4027, 0.556, 0.07779, 0.5668, 0.07822, 0.7363, -0.2114, 0.7175, -0.1932, 0.5586, 0.25, 0.625, 0.375, 0.625, 0.375, 0.75, 0.25, 0.75, 0.2671, 0.5342, 0.5991, 0.5198, 0.5991, 0.8704, 0.3349, 1.0, 0.2544, 0.0, 0.4628, 0.1184, 0.5991, 0.5198, 0.2671, 0.5342, 0.25, 0.5, 0.375, 0.5, 0.375, 0.625, 0.25, 0.625, 1.112, 0.4725, 1.125, 0.6335, 0.7344, 0.6809, 0.7145, 0.5204, -0.1932, 0.5586, -0.2114, 0.7175, -0.5411, 0.6817, -0.5204, 0.5223, 0.125, 0.5, 0.25, 0.5, 0.25, 0.625, 0.125, 0.625, 0.05189, 0.1282, 0.2544, 0.0, 0.2671, 0.5342, 0.0, 0.5405, 0.0, 0.5405, 0.2671, 0.5342, 0.3349, 1.0, 0.006487, 0.8728, 0.125, 0.625, 0.25, 0.625, 0.25, 0.75, 0.125, 0.75, 0.4027, 0.556, 0.4213, 0.7143, 0.07822, 0.7363, 0.07779, 0.5668, -0.9245, 0.4705, -0.939, 0.6325, -1.171, 0.6005, -1.157, 0.43, -0.88, 0.3098, -0.9245, 0.4705, -1.157, 0.43, -1.095, 0.2637, 0.4036, 0.3922, 0.4027, 0.556, 0.07779, 0.5668, 0.07912, 0.3921, -0.1947, 0.3938, -0.1932, 0.5586, -0.5204, 0.5223, -0.5058, 0.3593, 1.067, 0.3125, 1.112, 0.4725, 0.7145, 0.5204, 0.6987, 0.3569, 0.07912, 0.3921, 0.07779, 0.5668, -0.1932, 0.5586, -0.1947, 0.3938, 0.6987, 0.3569, 0.7145, 0.5204, 0.4027, 0.556, 0.4036, 0.3922, 1.282, 0.2637, 1.343, 0.4313, 1.112, 0.4725, 1.067, 0.3125, -0.5058, 0.3593, -0.5204, 0.5223, -0.9245, 0.4705, -0.88, 0.3098])
me_cube_067.materials.append(mat_rock)
me_cube_067.update()
me_cube_071 = bpy.data.meshes.new('Cube.071')
me_cube_071.from_pydata([(-8.258, -13.9, 0.0), (-7.609, -13.76, 10.0), (-9.658, 14.1, 0.0), (-11.06, 12.7, 10.0), (7.142, -13.9, 0.0), (7.982, -14.3, 10.0), (9.942, 14.1, 0.0), (11.34, 15.5, 10.0), (-11.62, 0.09657, 0.0), (-13.02, -1.303, 10.0), (11.9, 0.09657, 0.0), (11.9, 0.09657, 10.0), (0.1417, 16.9, 0.0), (0.1417, 16.9, 10.0), (0.1417, -16.7, 0.0), (0.1417, -16.54, 10.0), (0.1417, 0.09657, 10.0), (0.1417, 0.09657, 0.0), (-8.482, -15.42, 5.0), (-12.04, 14.1, 5.0), (12.32, 16.9, 5.0), (8.766, -15.42, 5.0), (13.08, 0.09657, 5.0), (-14.19, -1.303, 5.0), (0.1417, -17.88, 5.0), (0.1417, 18.58, 5.0)], [], [(23, 9, 3, 19), (25, 13, 7, 20), (22, 11, 5, 21), (24, 15, 1, 18), (17, 10, 4, 14), (16, 9, 1, 15), (13, 3, 9, 16), (12, 6, 10, 17), (20, 7, 11, 22), (18, 1, 9, 23), (2, 12, 17, 8), (7, 13, 16, 11), (11, 16, 15, 5), (8, 17, 14, 0), (21, 5, 15, 24), (19, 3, 13, 25), (2, 19, 25, 12), (4, 21, 24, 14), (0, 18, 23, 8), (6, 20, 22, 10), (14, 24, 18, 0), (10, 22, 21, 4), (12, 25, 20, 6), (8, 23, 19, 2)])
_uv = me_cube_071.uv_layers.new(name='UVMap')
_uv.uv.foreach_set('vector', [0.61, 0.3287, 0.6111, 0.399, 0.4676, 0.3962, 0.4639, 0.325, 0.8588, 0.4805, 0.8625, 0.5566, 0.7435, 0.5659, 0.7424, 0.4949, 0.585, 0.4907, 0.5823, 0.5637, 0.4252, 0.5603, 0.4268, 0.4874, 0.8525, 0.3252, 0.8444, 0.4046, 0.7532, 0.3992, 0.759, 0.3243, 0.01557, -1.427, 0.03107, -1.187, -0.1263, -1.214, -0.2484, -1.293, 0.4424, 0.4601, 0.2745, 0.4294, 0.3561, 0.2745, 0.4584, 0.2462, 0.4262, 0.6762, 0.2862, 0.6114, 0.2745, 0.4294, 0.4424, 0.4601, 0.3055, -1.341, 0.1727, -1.201, 0.03107, -1.187, 0.01557, -1.427, 0.7424, 0.4949, 0.7435, 0.5659, 0.5823, 0.5637, 0.585, 0.4907, 0.759, 0.3243, 0.7532, 0.3992, 0.6111, 0.399, 0.61, 0.3287, 0.2056, 2.192, 0.345, 2.336, 0.03766, 2.427, 0.06108, 2.171, 0.5716, 0.669, 0.4262, 0.6762, 0.4424, 0.4601, 0.5936, 0.4715, 0.5936, 0.4715, 0.4424, 0.4601, 0.4584, 0.2462, 0.5571, 0.2826, 0.06108, 2.171, 0.03766, 2.427, -0.248, 2.278, -0.09313, 2.178, 0.4268, 0.4874, 0.4252, 0.5603, 0.3375, 0.5574, 0.336, 0.4807, 0.4639, 0.325, 0.4676, 0.3962, 0.3415, 0.3983, 0.336, 0.3199, 0.4523, 0.254, 0.4639, 0.325, 0.336, 0.3199, 0.3466, 0.2458, 0.4295, 0.4124, 0.4268, 0.4874, 0.336, 0.4807, 0.3481, 0.4046, 0.7484, 0.2505, 0.759, 0.3243, 0.61, 0.3287, 0.597, 0.2517, 0.7354, 0.4187, 0.7424, 0.4949, 0.585, 0.4907, 0.5855, 0.4171, 0.8465, 0.2458, 0.8525, 0.3252, 0.759, 0.3243, 0.7484, 0.2505, 0.5855, 0.4171, 0.585, 0.4907, 0.4268, 0.4874, 0.4295, 0.4124, 0.844, 0.4046, 0.8588, 0.4805, 0.7424, 0.4949, 0.7354, 0.4187, 0.597, 0.2517, 0.61, 0.3287, 0.4639, 0.325, 0.4523, 0.254])
me_cube_071.materials.append(mat_rock)
me_cube_071.update()
me_cube_066 = bpy.data.meshes.new('Cube.066')
me_cube_066.from_pydata([(-8.258, -13.9, 0.0), (-7.609, -13.76, 10.0), (-9.658, 14.1, 0.0), (-11.06, 12.7, 10.0), (7.142, -13.9, 0.0), (7.982, -14.3, 10.0), (9.942, 14.1, 0.0), (11.34, 15.5, 10.0), (-11.62, 0.09657, 0.0), (-13.02, -1.303, 10.0), (11.9, 0.09657, 0.0), (11.9, 0.09657, 10.0), (0.1417, 16.9, 0.0), (0.1417, 16.9, 10.0), (0.1417, -16.7, 0.0), (0.1417, -16.54, 10.0), (0.1417, 0.09657, 10.0), (0.1417, 0.09657, 0.0), (-8.482, -15.42, 5.0), (-12.04, 14.1, 5.0), (12.32, 16.9, 5.0), (8.766, -15.42, 5.0), (13.08, 0.09657, 5.0), (-14.19, -1.303, 5.0), (0.1417, -17.88, 5.0), (0.1417, 18.58, 5.0)], [], [(23, 9, 3, 19), (25, 13, 7, 20), (22, 11, 5, 21), (24, 15, 1, 18), (17, 10, 4, 14), (16, 9, 1, 15), (13, 3, 9, 16), (12, 6, 10, 17), (20, 7, 11, 22), (18, 1, 9, 23), (2, 12, 17, 8), (7, 13, 16, 11), (11, 16, 15, 5), (8, 17, 14, 0), (21, 5, 15, 24), (19, 3, 13, 25), (2, 19, 25, 12), (4, 21, 24, 14), (0, 18, 23, 8), (6, 20, 22, 10), (14, 24, 18, 0), (10, 22, 21, 4), (12, 25, 20, 6), (8, 23, 19, 2)])
_uv = me_cube_066.uv_layers.new(name='UVMap')
_uv.uv.foreach_set('vector', [1.901, -0.4012, 1.906, -0.03138, 1.151, -0.04618, 1.132, -0.4206, 3.209, 0.3976, 3.229, 0.7975, 2.603, 0.8466, 2.597, 0.4729, 1.769, 0.4512, 1.755, 0.8353, 0.9284, 0.8172, 0.937, 0.4337, 3.176, -0.4197, 3.133, -0.001594, 2.654, -0.03044, 2.684, -0.4244, -1.226, -9.638, -1.145, -8.373, -1.972, -8.518, -2.615, -8.933, 1.019, 0.2903, 0.1358, 0.1288, 0.5649, -0.6863, 1.103, -0.8347, 0.9337, 1.427, 0.1974, 1.086, 0.1358, 0.1288, 1.019, 0.2903, 0.2987, -9.185, -0.3999, -8.45, -1.145, -8.373, -1.226, -9.638, 2.597, 0.4729, 2.603, 0.8466, 1.755, 0.8353, 1.769, 0.4512, 2.684, -0.4244, 2.654, -0.03044, 1.906, -0.03138, 1.901, -0.4012, -0.2268, 9.401, 0.5065, 10.16, -1.11, 10.64, -0.9869, 9.288, 1.698, 1.389, 0.9337, 1.427, 1.019, 0.2903, 1.814, 0.3499, 1.814, 0.3499, 1.019, 0.2903, 1.103, -0.8347, 1.622, -0.6435, -0.9869, 9.288, -1.11, 10.64, -2.613, 9.852, -1.798, 9.327, 0.937, 0.4337, 0.9284, 0.8172, 0.4669, 0.802, 0.4593, 0.3985, 1.132, -0.4206, 1.151, -0.04618, 0.488, -0.03474, 0.4593, -0.4473, 1.071, -0.7941, 1.132, -0.4206, 0.4593, -0.4473, 0.5148, -0.8372, 0.9509, 0.03944, 0.937, 0.4337, 0.4593, 0.3985, 0.5226, -0.001594, 2.628, -0.8125, 2.684, -0.4244, 1.901, -0.4012, 1.832, -0.806, 2.56, 0.07216, 2.597, 0.4729, 1.769, 0.4512, 1.771, 0.06403, 3.144, -0.8372, 3.176, -0.4197, 2.684, -0.4244, 2.628, -0.8125, 1.771, 0.06403, 1.769, 0.4512, 0.937, 0.4337, 0.9509, 0.03944, 3.131, -0.001594, 3.209, 0.3976, 2.597, 0.4729, 2.56, 0.07216, 1.832, -0.806, 1.901, -0.4012, 1.132, -0.4206, 1.071, -0.7941])
me_cube_066.materials.append(mat_gemstone_purple)
me_cube_066.update()
me_cube_064 = bpy.data.meshes.new('Cube.064')
me_cube_064.from_pydata([(-14.75, -19.23, 23.1), (-15.93, -12.65, 25.0), (-20.86, -14.0, 23.03), (-15.93, 41.71, 25.0), (-14.7, 45.95, 23.03), (-20.86, 40.86, 23.03), (10.64, -12.65, 25.0), (11.99, -19.23, 23.1), (18.26, -13.98, 23.07), (10.64, 41.71, 25.0), (18.26, 40.87, 23.07), (12.04, 45.95, 23.03), (16.0, -26.67, 0.0), (-16.35, -26.67, 0.0), (22.24, 42.79, 0.0), (22.24, -21.39, 0.0), (-22.49, -21.38, 0.0), (-22.49, 42.79, 0.0), (-16.34, 47.89, 0.0), (15.98, 47.89, 0.0)], [], [(12, 7, 0, 13), (14, 10, 8, 15), (9, 3, 1, 6), (16, 2, 5, 17), (4, 11, 19, 18), (0, 1, 2), (3, 4, 5), (6, 7, 8), (9, 10, 11), (13, 0, 2, 16), (1, 3, 5, 2), (4, 18, 17, 5), (3, 9, 11, 4), (10, 14, 19, 11), (9, 6, 8, 10), (7, 12, 15, 8), (6, 1, 0, 7), (15, 12, 13, 16, 17, 18, 19, 14)])
me_cube_064.polygons.foreach_set('material_index', [0, 0, 0, 0, 0, 0, 0, 0, 0, 0, 0, 0, 0, 0, 0, 0, 0, 22272])
_uv = me_cube_064.uv_layers.new(name='UVMap')
_uv.uv.foreach_set('vector', [-1.012, -0.8567, -0.03176, -0.652, -0.07779, 0.4363, -1.068, 0.4597, 0.3599, -3.456, 1.153, -2.92, 0.05781, -0.9728, -0.9213, -1.177, 0.8878, 1.872, -0.3842, 1.846, -0.4102, -0.7522, 0.8897, -0.7632, -1.011, 0.7849, -0.02369, 0.7596, 0.7111, 2.87, -0.1513, 3.253, 0.8435, 3.167, 1.356, 4.128, 0.6005, 4.713, -0.01861, 3.551, -0.3662, -1.091, -0.4102, -0.7522, -0.6673, -0.8254, -0.3842, 1.846, -0.3429, 2.077, -0.6436, 1.824, 0.8897, -0.7632, 0.9614, -1.1, 1.274, -0.8378, 0.8878, 1.872, 1.274, 1.848, 0.9612, 2.1, -1.068, 0.4597, -0.07779, 0.4363, -0.02369, 0.7596, -1.011, 0.7849, -0.4102, -0.7522, -0.3842, 1.846, -0.6436, 1.824, -0.6673, -0.8254, 0.8435, 3.167, -0.01861, 3.551, -0.1513, 3.253, 0.7111, 2.87, -0.3842, 1.846, 0.8878, 1.872, 0.9612, 2.1, -0.3429, 2.077, 1.153, -2.92, 0.3599, -3.456, 0.5651, -3.713, 1.356, -3.177, 0.8878, 1.872, 0.8897, -0.7632, 1.274, -0.8378, 1.274, 1.848, -0.03176, -0.652, -1.012, -0.8567, -0.9213, -1.177, 0.05781, -0.9728, 0.8897, -0.7632, -0.4102, -0.7522, -0.3662, -1.091, 0.9614, -1.1, 0.6811, 0.7072, 0.6928, 0.719, 0.7535, 0.719, 0.765, 0.7071, 0.765, 0.5628, 0.7535, 0.5513, 0.6929, 0.5513, 0.6811, 0.5628])
me_cube_064.materials.append(mat_gemstone_blue)
me_cube_064.update()
me_cylinder_004 = bpy.data.meshes.new('Cylinder.004')
me_cylinder_004.from_pydata([(0.0003967, 15.2, 0.0), (0.0004333, 15.2, 53.0), (7.6, 13.16, 0.0), (7.6, 13.16, 53.0), (13.16, 7.6, 0.0), (13.16, 7.6, 53.0), (15.2, -1.526e-05, 0.0), (15.2, -6.644e-07, 53.0), (13.16, -7.6, 0.0), (13.16, -7.6, 53.0), (7.6, -13.16, 0.0), (7.6, -13.16, 53.0), (0.0003967, -15.2, 0.0), (0.000432, -15.2, 53.0), (-7.6, -13.16, 0.0), (-7.6, -13.16, 53.0), (-13.16, -7.6, 0.0), (-13.16, -7.6, 53.0), (-15.2, -1.526e-05, 0.0), (-15.2, 1.813e-07, 53.0), (-13.16, 7.6, 0.0), (-13.16, 7.6, 53.0), (-7.6, 13.16, 0.0), (-7.6, 13.16, 53.0)], [], [(0, 1, 3, 2), (2, 3, 5, 4), (4, 5, 7, 6), (6, 7, 9, 8), (8, 9, 11, 10), (10, 11, 13, 12), (12, 13, 15, 14), (14, 15, 17, 16), (16, 17, 19, 18), (18, 19, 21, 20), (3, 1, 23, 21, 19, 17, 15, 13, 11, 9, 7, 5), (20, 21, 23, 22), (22, 23, 1, 0), (0, 2, 4, 6, 8, 10, 12, 14, 16, 18, 20, 22)])
_uv = me_cylinder_004.uv_layers.new(name='UVMap')
_uv.uv.foreach_set('vector', [0.9327, -0.4996, -0.5774, -0.4996, -0.5774, -0.9994, 0.9327, -0.9994, 0.9327, -0.9994, -0.5774, -0.9994, -0.5774, -1.499, 0.9327, -1.499, 0.9327, -1.499, -0.5774, -1.499, -0.5774, -1.999, 0.9327, -1.999, 0.9327, -1.999, -0.5774, -1.999, -0.5774, -2.499, 0.9327, -2.499, 0.9327, 3.499, -0.5774, 3.499, -0.5774, 2.999, 0.9327, 2.999, 0.9327, 2.999, -0.5774, 2.999, -0.5774, 2.499, 0.9327, 2.499, 0.9327, 2.499, -0.5774, 2.499, -0.5774, 1.999, 0.9327, 1.999, 0.9327, 1.999, -0.5774, 1.999, -0.5774, 1.5, 0.9327, 1.5, 0.9327, 1.5, -0.5774, 1.5, -0.5774, 0.9998, 0.9327, 0.9998, 0.9327, 0.9998, -0.5774, 0.9998, -0.5774, 0.5, 0.9327, 0.5, 0.6571, 0.9315, 0.5039, 0.9978, 0.3508, 0.9315, 0.2386, 0.7504, 0.1976, 0.5031, 0.2386, 0.2557, 0.3508, 0.07465, 0.5039, 0.008371, 0.6571, 0.07465, 0.7692, 0.2557, 0.8102, 0.5031, 0.7692, 0.7504, 0.9327, 0.5, -0.5774, 0.5, -0.5774, 0.0001942, 0.9327, 0.000196, 0.9327, 0.000196, -0.5774, 0.0001942, -0.5774, -0.4996, 0.9327, -0.4996, 0.75, 0.49, 0.87, 0.4578, 0.9578, 0.37, 0.99, 0.25, 0.9578, 0.13, 0.87, 0.04215, 0.75, 0.01, 0.63, 0.04215, 0.5422, 0.13, 0.51, 0.25, 0.5422, 0.37, 0.63, 0.4578])
me_cylinder_004.materials.append(mat_metal)
me_cylinder_004.update()
me_cube_070 = bpy.data.meshes.new('Cube.070')
me_cube_070.from_pydata([(-25.35, -13.49, -1.0), (-26.35, -12.5, -1.0), (-26.35, -12.5, 36.04), (-25.35, -13.49, 36.04), (-26.35, 12.5, -1.0), (-25.35, 13.49, -1.0), (-25.35, 13.49, 36.04), (-26.35, 12.5, 36.04), (26.35, -12.5, -1.0), (25.35, -13.49, -1.0), (25.35, -13.49, 36.04), (26.35, -12.5, 36.04), (25.35, 13.49, -1.0), (26.35, 12.5, -1.0), (26.35, 12.5, 36.04), (25.35, 13.49, 36.04), (-26.35, -12.5, 34.19), (-25.35, -13.49, 34.19), (-26.35, 12.5, 34.19), (-25.35, 13.49, 34.19), (25.35, 13.49, 34.19), (26.35, 12.5, 34.19), (26.35, -12.5, 34.19), (25.35, -13.49, 34.19)], [], [(14, 15, 6, 7, 2, 3, 10, 11), (13, 21, 22, 8), (16, 2, 7, 18), (9, 23, 17, 0), (5, 19, 20, 12), (23, 10, 3, 17), (21, 14, 11, 22), (19, 6, 15, 20), (4, 5, 12, 13, 8, 9, 0, 1), (17, 3, 2, 16), (19, 5, 4, 18), (21, 13, 12, 20), (23, 9, 8, 22), (0, 17, 16, 1), (6, 19, 18, 7), (14, 21, 20, 15), (10, 23, 22, 11), (1, 16, 18, 4)])
me_cube_070.polygons.foreach_set('material_index', [1, 0, 2, 0, 0, 2, 2, 2, 0, 2, 0, 0, 0, 0, 2, 2, 2, 0])
_uv = me_cube_070.uv_layers.new(name='UVMap')
_uv.uv.foreach_set('vector', [1.043, -0.5516, 1.096, -0.5163, 1.141, 1.342, 1.09, 1.38, -0.219, 1.411, -0.2721, 1.376, -0.3168, -0.4823, -0.2655, -0.52, -0.01559, -1.339, -0.01559, 2.073, -2.439, 2.073, -2.439, -1.339, 0.06392, 5.437, -0.05229, 5.437, -0.05229, 3.869, 0.06391, 3.869, -2.632, -1.339, -2.632, 2.073, -7.549, 2.073, -7.549, -1.339, 5.094, -1.339, 5.094, 2.073, 0.1777, 2.073, 0.1777, -1.339, 0.06391, -1.256, -0.05229, -1.256, -0.05229, -4.437, 0.06392, -4.437, 0.06391, 0.4374, -0.05229, 0.4374, -0.05229, -1.131, 0.06391, -1.131, 0.06391, 3.744, -0.05229, 3.744, -0.05229, 0.5625, 0.06391, 0.5625, 0.125, 0.5092, 0.1297, 0.5, 0.3703, 0.5, 0.375, 0.5092, 0.375, 0.7408, 0.3703, 0.75, 0.1297, 0.75, 0.125, 0.7408, 0.06392, 5.5, -0.05229, 5.5, -0.05229, 5.437, 0.06392, 5.437, 5.094, 2.073, 5.094, -1.339, 5.287, -1.339, 5.287, 2.073, -0.01559, 2.073, -0.01559, -1.339, 0.1777, -1.339, 0.1777, 2.073, -2.632, 2.073, -2.632, -1.339, -2.439, -1.339, -2.439, 2.073, 7.807, -1.339, 7.807, 2.073, 7.711, 2.073, 7.711, -1.339, -0.05229, 3.744, 0.06391, 3.744, 0.06391, 3.869, -0.05229, 3.869, -0.05229, 0.4374, 0.06391, 0.4374, 0.06391, 0.5625, -0.05229, 0.5625, -0.05229, -1.256, 0.06391, -1.256, 0.06391, -1.131, -0.05229, -1.131, 7.711, -1.339, 7.711, 2.073, 5.287, 2.073, 5.287, -1.339])
me_cube_070.materials.append(mat_brick)
me_cube_070.materials.append(mat_concrete_grey)
me_cube_070.materials.append(mat_concrete_dark)
me_cube_070.update()

# ---- objects
ob_stone_rock_002 = bpy.data.objects.new('stone_rock.002', me_cube_072)
ob_pillar = bpy.data.objects.new('pillar', me_cube_021)
ob_pillar_003 = bpy.data.objects.new('pillar.003', me_cube_021)
ob_pillar_002 = bpy.data.objects.new('pillar.002', me_cube_021)
ob_pillar_001 = bpy.data.objects.new('pillar.001', me_cube_021)
ob_monument_circle = bpy.data.objects.new('monument_circle', me_cube_068)
ob_monument_circle_006 = bpy.data.objects.new('monument_circle.006', me_cube_068)
ob_monument_circle_005 = bpy.data.objects.new('monument_circle.005', me_cube_068)
ob_monument_circle_004 = bpy.data.objects.new('monument_circle.004', me_cube_068)
ob_monument_circle_003 = bpy.data.objects.new('monument_circle.003', me_cube_068)
ob_monument_circle_001 = bpy.data.objects.new('monument_circle.001', me_cube_068)
ob_monument_circle_002 = bpy.data.objects.new('monument_circle.002', me_cube_068)
ob_lamppost_tall__ground__013 = bpy.data.objects.new('lamppost_tall_(ground).013', me_cylinder)
ob_lamppost_tall__ground__012 = bpy.data.objects.new('lamppost_tall_(ground).012', me_cylinder)
ob_lamppost_tall__ground__011 = bpy.data.objects.new('lamppost_tall_(ground).011', me_cylinder)
ob_lamppost_tall__ground__010 = bpy.data.objects.new('lamppost_tall_(ground).010', me_cylinder)
ob_lamppost_tall__ground__009 = bpy.data.objects.new('lamppost_tall_(ground).009', me_cylinder)
ob_lamppost_tall__ground__001 = bpy.data.objects.new('lamppost_tall_(ground).001', me_cylinder)
ob_lamppost_tall__ground = bpy.data.objects.new('lamppost_tall_(ground)', me_cylinder)
ob_debris_catwalk = bpy.data.objects.new('debris_catwalk', me_cube_069)
ob_stone_rock_003 = bpy.data.objects.new('stone_rock.003', me_cube_067)
ob_stone_rock_001 = bpy.data.objects.new('stone_rock.001', me_cube_067)
ob_stone_rock = bpy.data.objects.new('stone_rock', me_cube_067)
ob_stone_rock_004 = bpy.data.objects.new('stone_rock.004', me_cube_071)
ob_model_gemostone_purple_002 = bpy.data.objects.new('model_gemostone_purple.002', me_cube_066)
ob_model_gemostone_purple_003 = bpy.data.objects.new('model_gemostone_purple.003', me_cube_066)
ob_model_gemstone_blue_002 = bpy.data.objects.new('model_gemstone_blue.002', me_cube_064)
ob_model_gemstone_blue_003 = bpy.data.objects.new('model_gemstone_blue.003', me_cube_064)
ob_stone_rock_005 = bpy.data.objects.new('stone_rock.005', me_cube_067)
ob_model_gemstone_blue_001 = bpy.data.objects.new('model_gemstone_blue.001', me_cube_064)
ob_model_gemostone_purple_001 = bpy.data.objects.new('model_gemostone_purple.001', me_cube_066)
ob_model_gemostone_purple = bpy.data.objects.new('model_gemostone_purple', me_cube_066)
ob_model_gemstone_blue = bpy.data.objects.new('model_gemstone_blue', me_cube_064)
ob_cylinder = bpy.data.objects.new('cylinder', me_cylinder_004)
ob_big_block = bpy.data.objects.new('big_block', me_cube_070)

# ---- transforms, parenting, visibility, modifiers, constraints
ob_stone_rock_002.location = (-229.1, 364.7, 0.0)
ob_stone_rock_002.rotation_euler = (0.0, -0.0, -3.539)
ob_pillar.location = (-397.5, -170.9, 0.0)
ob_pillar.rotation_euler = (0.0, 0.0, -1.725)
ob_pillar_003.location = (-403.0, -197.2, 0.0)
ob_pillar_003.rotation_euler = (0.0, 0.0, -1.745)
ob_pillar_003.scale = (1.0, 1.0, 1.0)
ob_pillar_002.location = (-408.6, -223.1, 0.0)
ob_pillar_002.rotation_euler = (0.0, 0.0, -1.725)
ob_pillar_001.location = (-414.2, -249.3, 0.0)
ob_pillar_001.rotation_euler = (0.0, 0.0, -1.745)
ob_pillar_001.scale = (1.0, 1.0, 1.0)
ob_monument_circle.location = (-304.7, -420.1, 1.1)
ob_monument_circle.rotation_euler = (0.0, 0.0, -2.932)
ob_monument_circle.scale = (1.0, 1.0, 1.0)
ob_monument_circle_006.location = (-319.6, -350.3, 1.1)
ob_monument_circle_006.rotation_euler = (0.0, 0.0, -2.932)
ob_monument_circle_006.scale = (1.0, 1.0, 1.0)
ob_monument_circle_005.location = (-347.1, -392.6, 1.1)
ob_monument_circle_005.rotation_euler = (0.0, -0.0, -4.503)
ob_monument_circle_005.scale = (1.0, 1.0, 1.0)
ob_monument_circle_004.location = (-277.2, -377.8, 1.1)
ob_monument_circle_004.rotation_euler = (0.0, -0.0, -4.503)
ob_monument_circle_004.scale = (1.0, 1.0, 1.0)
ob_monument_circle_003.location = (-331.6, -415.2, 1.1)
ob_monument_circle_003.rotation_euler = (0.0, -0.0, -3.717)
ob_monument_circle_003.scale = (1.0, 1.0, 1.0)
ob_monument_circle_001.location = (-342.1, -365.7, 1.1)
ob_monument_circle_001.rotation_euler = (0.0, -0.0, -5.288)
ob_monument_circle_001.scale = (1.0, 1.0, 1.0)
ob_monument_circle_002.location = (-282.2, -404.6, 1.1)
ob_monument_circle_002.rotation_euler = (0.0, -0.0, -5.288)
ob_monument_circle_002.scale = (1.0, 1.0, 1.0)
ob_lamppost_tall__ground__013.location = (-260.0, -412.0, 0.0)
ob_lamppost_tall__ground__013.rotation_euler = (0.0, -0.0, -6.38)
ob_lamppost_tall__ground__013.scale = (0.8405, 0.8405, 0.8405)
ob_lamppost_tall__ground__012.location = (-373.4, -336.5, 0.0)
ob_lamppost_tall__ground__012.rotation_euler = (0.0, -0.0, -7.065)
ob_lamppost_tall__ground__011.location = (-262.5, -245.4, 0.0)
ob_lamppost_tall__ground__011.rotation_euler = (0.0, -0.0, -7.303)
ob_lamppost_tall__ground__011.scale = (0.7854, 0.7854, 0.7854)
ob_lamppost_tall__ground__010.location = (-202.6, -295.2, 0.0)
ob_lamppost_tall__ground__010.rotation_euler = (0.0, -0.0, -6.568)
ob_lamppost_tall__ground__010.scale = (0.8, 0.8, 0.8)
ob_lamppost_tall__ground__009.location = (-270.6, 371.7, 0.0)
ob_lamppost_tall__ground__009.rotation_euler = (0.0, -0.0, -5.892)
ob_lamppost_tall__ground__009.scale = (0.7241, 0.7241, 0.7241)
ob_lamppost_tall__ground__001.location = (-401.2, 246.3, 0.0)
ob_lamppost_tall__ground__001.rotation_euler = (0.0, -0.0, -6.382)
ob_lamppost_tall__ground__001.scale = (0.7845, 0.7845, 0.7845)
ob_lamppost_tall__ground.location = (-403.3, 341.8, 0.0)
ob_lamppost_tall__ground.rotation_euler = (0.0, -0.0, -6.075)
ob_lamppost_tall__ground.scale = (1.034, 1.034, 1.034)
ob_debris_catwalk.location = (-396.9, -164.2, 22.0)
ob_debris_catwalk.rotation_euler = (0.0, -0.0, -3.332)
ob_debris_catwalk.scale = (5.0, 5.0, 5.0)
ob_stone_rock_003.location = (-370.8, 376.8, 0.0)
ob_stone_rock_003.rotation_euler = (0.0, -0.0, -3.682)
ob_stone_rock_001.location = (-343.4, 194.8, 0.0)
ob_stone_rock_001.rotation_euler = (0.0, -0.0, -6.213)
ob_stone_rock.location = (-353.2, -262.6, 0.0)
ob_stone_rock.rotation_euler = (0.0, -0.0, -2.544)
ob_stone_rock_004.location = (-421.8, 290.4, 0.0)
ob_stone_rock_004.rotation_euler = (0.0, -0.0, -3.539)
ob_model_gemostone_purple_002.location = (-370.1, 251.4, 0.0)
ob_model_gemostone_purple_002.rotation_euler = (0.0, -0.0, -4.279)
ob_model_gemostone_purple_003.location = (-370.5, 323.2, 0.0)
ob_model_gemostone_purple_003.rotation_euler = (0.0, -0.0, -1.749)
ob_model_gemstone_blue_002.location = (-309.5, 350.5, 0.0)
ob_model_gemstone_blue_002.rotation_euler = (0.0, -0.0, -2.163)
ob_model_gemstone_blue_003.location = (-405.7, 199.9, 0.0)
ob_model_gemstone_blue_003.rotation_euler = (0.0, -0.0, -4.693)
ob_stone_rock_005.location = (-223.8, -397.5, 0.0)
ob_stone_rock_005.rotation_euler = (0.0, -0.0, -5.075)
ob_model_gemstone_blue_001.location = (-303.5, -223.5, 0.0)
ob_model_gemstone_blue_001.rotation_euler = (0.0, -0.0, -1.025)
ob_model_gemostone_purple_001.location = (-304.4, -290.3, 0.0)
ob_model_gemostone_purple_001.rotation_euler = (0.0, -0.0, -0.6109)
ob_model_gemostone_purple.location = (-169.0, -400.0, 0.0)
ob_model_gemostone_purple.rotation_euler = (0.0, -0.0, -3.142)
ob_model_gemstone_blue.location = (-217.6, -335.7, 0.0)
ob_model_gemstone_blue.rotation_euler = (0.0, -0.0, -2.072)
ob_cylinder.location = (-420.0, -400.0, 0.0)
ob_cylinder.rotation_euler = (0.0, -0.0, 0.7854)
ob_cylinder.scale = (1.6, 1.6, 1.0)
ob_big_block.location = (-427.8, -322.1, 1.0)
ob_big_block.rotation_euler = (0.0, 0.0, -1.595)

# ---- collection membership
col_collection.objects.link(ob_stone_rock_002)
col_collection.objects.link(ob_pillar)
col_collection.objects.link(ob_pillar_003)
col_collection.objects.link(ob_pillar_002)
col_collection.objects.link(ob_pillar_001)
col_collection.objects.link(ob_monument_circle)
col_collection.objects.link(ob_monument_circle_006)
col_collection.objects.link(ob_monument_circle_005)
col_collection.objects.link(ob_monument_circle_004)
col_collection.objects.link(ob_monument_circle_003)
col_collection.objects.link(ob_monument_circle_001)
col_collection.objects.link(ob_monument_circle_002)
col_collection.objects.link(ob_lamppost_tall__ground__013)
col_collection.objects.link(ob_lamppost_tall__ground__012)
col_collection.objects.link(ob_lamppost_tall__ground__011)
col_collection.objects.link(ob_lamppost_tall__ground__010)
col_collection.objects.link(ob_lamppost_tall__ground__009)
col_collection.objects.link(ob_lamppost_tall__ground__001)
col_collection.objects.link(ob_lamppost_tall__ground)
col_collection.objects.link(ob_debris_catwalk)
col_collection.objects.link(ob_stone_rock_003)
col_collection.objects.link(ob_stone_rock_001)
col_collection.objects.link(ob_stone_rock)
col_collection.objects.link(ob_stone_rock_004)
col_collection.objects.link(ob_model_gemostone_purple_002)
col_collection.objects.link(ob_model_gemostone_purple_003)
col_collection.objects.link(ob_model_gemstone_blue_002)
col_collection.objects.link(ob_model_gemstone_blue_003)
col_collection.objects.link(ob_stone_rock_005)
col_collection.objects.link(ob_model_gemstone_blue_001)
col_collection.objects.link(ob_model_gemostone_purple_001)
col_collection.objects.link(ob_model_gemostone_purple)
col_collection.objects.link(ob_model_gemstone_blue)
col_collection.objects.link(ob_cylinder)
col_collection.objects.link(ob_big_block)

# ---- scene / render settings (as saved in the file)
scene.frame_start = 1; scene.frame_end = 250; scene.frame_set(1)
scene.render.engine = 'BLENDER_EEVEE_NEXT'
scene.cycles.sampling_pattern = 'TABULATED_SOBOL'
scene.cycles.use_light_tree = False
scene.view_settings.view_transform = 'Filmic'
bpy.context.view_layer.update()

# ---- added for rendering (the .blend has no active camera and no usable light): camera, sun
cam_auto = bpy.data.cameras.new('AutoCamera')
cam_auto.lens = 50.0
cam_auto.sensor_width = 36.0
cam_auto.clip_end = 14580.1
ob_auto_camera = bpy.data.objects.new('AutoCamera', cam_auto)
scene.collection.objects.link(ob_auto_camera)
ob_auto_camera.location = (526.173, -1009.04, 692.947)
ob_auto_camera.rotation_euler = (1.09748, -7.21219e-08, 0.694738)
scene.camera = ob_auto_camera
light_auto_sun = bpy.data.lights.new('AutoSun', 'SUN')
light_auto_sun.energy = 3.0
light_auto_sun.angle = 0.0523599
ob_auto_sun = bpy.data.objects.new('AutoSun', light_auto_sun)
scene.collection.objects.link(ob_auto_sun)
ob_auto_sun.rotation_euler = (0.872665, 0.174533, 0.523599)
bpy.context.view_layer.update()
